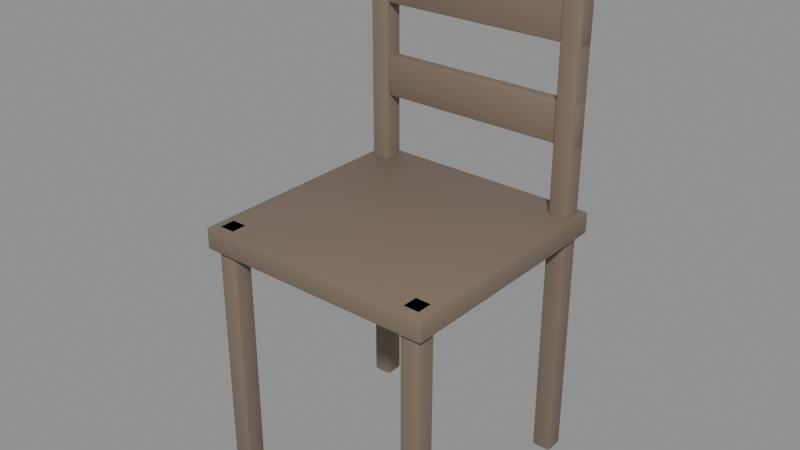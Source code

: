 # Source: chair.blend  (saved by Blender 5.2.44; exported with 4.5.12 LTS)
import bpy
from mathutils import Matrix  # noqa: F401  (used for matrix-valued properties, if any)

bpy.ops.wm.read_factory_settings(use_empty=True)
scene = bpy.context.scene
scene.name = 'Scene'

# ---- collections
col_chair = bpy.data.collections.new('chair'); scene.collection.children.link(col_chair)

# ---- materials (node trees are filled in below, after node groups)
mat_prop_wood = bpy.data.materials.new('prop_wood')

# ---- node groups
ng_smooth_by_angle = bpy.data.node_groups.new('Smooth by Angle', 'GeometryNodeTree')
_s = ng_smooth_by_angle.interface.new_socket(name='Mesh', in_out='OUTPUT', socket_type='NodeSocketGeometry')
_s = ng_smooth_by_angle.interface.new_socket(name='Mesh', in_out='INPUT', socket_type='NodeSocketGeometry')
_s = ng_smooth_by_angle.interface.new_socket(name='Angle', in_out='INPUT', socket_type='NodeSocketFloat')
_s.subtype = 'ANGLE'
_s.default_value = 0.5236
_s.min_value = 0.0
_s.max_value = 3.142
_s.description = 'Maximum face angle for smooth edges'
_s = ng_smooth_by_angle.interface.new_socket(name='Ignore Sharpness', in_out='INPUT', socket_type='NodeSocketBool')
_s.force_non_field = True
ng_smooth_by_angle.is_modifier = True
_N = ng_smooth_by_angle.nodes; _L = ng_smooth_by_angle.links
n0 = _N.new('GeometryNodeSetShadeSmooth'); n0.name = 'Set Shade Smooth'; n0.location = (120, -80)
n0.domain = 'EDGE'
n1 = _N.new('GeometryNodeSetShadeSmooth'); n1.name = 'Set Shade Smooth.001'; n1.location = (300, -80)
n2 = _N.new('NodeGroupOutput'); n2.name = 'Group Output'; n2.location = (480, -80)
n3 = _N.new('GeometryNodeInputMeshEdgeAngle'); n3.name = 'Edge Angle'; n3.location = (-440, -240)
n4 = _N.new('NodeGroupInput'); n4.name = 'Group Input'; n4.location = (-80, -80)
n5 = _N.new('GeometryNodeInputEdgeSmooth'); n5.name = 'Is Edge Smooth'; n5.location = (-260, -120)
n6 = _N.new('GeometryNodeInputShadeSmooth'); n6.name = 'Is Shade Smooth'; n6.location = (-440, -397)
n7 = _N.new('FunctionNodeCompare'); n7.name = 'Compare'; n7.location = (-260, -260)
n7.operation = 'LESS_EQUAL'
n8 = _N.new('FunctionNodeBooleanMath'); n8.name = 'Boolean Math.001'; n8.location = (-80, -260)
n9 = _N.new('NodeGroupInput'); n9.name = 'Group Input.001'; n9.location = (-440, -329)
n10 = _N.new('NodeGroupInput'); n10.name = 'Group Input.002'; n10.location = (-259, -189)
n11 = _N.new('FunctionNodeBooleanMath'); n11.name = 'Boolean Math'; n11.location = (-80, -149)
n11.operation = 'OR'
n12 = _N.new('FunctionNodeBooleanMath'); n12.name = 'Boolean Math.002'; n12.location = (-260, -380)
n12.operation = 'OR'
n13 = _N.new('NodeGroupInput'); n13.name = 'Group Input.003'; n13.location = (-440, -460)
_L.new(n3.outputs[0], n7.inputs[0])
_L.new(n1.outputs[0], n2.inputs[0])
_L.new(n9.outputs[1], n7.inputs[1])
_L.new(n7.outputs[0], n8.inputs[0])
_L.new(n4.outputs[0], n0.inputs[0])
_L.new(n0.outputs[0], n1.inputs[0])
_L.new(n8.outputs[0], n0.inputs[2])
_L.new(n10.outputs[2], n11.inputs[1])
_L.new(n5.outputs[0], n11.inputs[0])
_L.new(n11.outputs[0], n0.inputs[1])
_L.new(n13.outputs[2], n12.inputs[1])
_L.new(n6.outputs[0], n12.inputs[0])
_L.new(n12.outputs[0], n8.inputs[1])
n2.is_active_output = True

# ---- material node trees
mat_prop_wood.use_nodes = True; mat_prop_wood.node_tree.nodes.clear()
_N = mat_prop_wood.node_tree.nodes; _L = mat_prop_wood.node_tree.links
n0 = _N.new('ShaderNodeBsdfPrincipled'); n0.name = 'Principled BSDF'; n0.location = (-200, 100)
n0.inputs[0].default_value = (0.2, 0.15, 0.11, 1.0)
n0.inputs[2].default_value = 0.62
n0.inputs[10].default_value = 0.005
n1 = _N.new('ShaderNodeOutputMaterial'); n1.name = 'Material Output'; n1.location = (200, 100)
_L.new(n0.outputs[0], n1.inputs[0])
n1.is_active_output = True

# ---- meshes
me_chair = bpy.data.meshes.new('chair')
me_chair.from_pydata([(-0.21, -0.21, 0.412), (-0.21, -0.21, 0.45), (-0.21, 0.21, 0.412), (-0.21, 0.21, 0.45), (0.21, -0.21, 0.412), (0.21, -0.21, 0.45), (0.21, 0.21, 0.412), (0.21, 0.21, 0.45), (-0.198, -0.198, 0.0), (-0.198, -0.198, 0.45), (-0.198, -0.164, 0.0), (-0.198, -0.164, 0.45), (-0.164, -0.198, 0.0), (-0.164, -0.198, 0.45), (-0.164, -0.164, 0.0), (-0.164, -0.164, 0.45), (-0.198, 0.164, 0.0), (-0.198, 0.164, 0.88), (-0.198, 0.198, 0.0), (-0.198, 0.198, 0.88), (-0.164, 0.164, 0.0), (-0.164, 0.164, 0.88), (-0.164, 0.198, 0.0), (-0.164, 0.198, 0.88), (0.164, -0.198, 0.0), (0.164, -0.198, 0.45), (0.164, -0.164, 0.0), (0.164, -0.164, 0.45), (0.198, -0.198, 0.0), (0.198, -0.198, 0.45), (0.198, -0.164, 0.0), (0.198, -0.164, 0.45), (0.164, 0.164, 0.0), (0.164, 0.164, 0.88), (0.164, 0.198, 0.0), (0.164, 0.198, 0.88), (0.198, 0.164, 0.0), (0.198, 0.164, 0.88), (0.198, 0.198, 0.0), (0.198, 0.198, 0.88), (-0.2, 0.167, 0.725), (-0.2, 0.167, 0.835), (-0.2, 0.195, 0.725), (-0.2, 0.195, 0.835), (0.2, 0.167, 0.725), (0.2, 0.167, 0.835), (0.2, 0.195, 0.725), (0.2, 0.195, 0.835), (-0.2, 0.169, 0.565), (-0.2, 0.169, 0.635), (-0.2, 0.193, 0.565), (-0.2, 0.193, 0.635), (0.2, 0.169, 0.565), (0.2, 0.169, 0.635), (0.2, 0.193, 0.565), (0.2, 0.193, 0.635)], [], [(0, 1, 3, 2), (2, 3, 7, 6), (6, 7, 5, 4), (4, 5, 1, 0), (2, 6, 4, 0), (7, 3, 1, 5), (8, 9, 11, 10), (10, 11, 15, 14), (14, 15, 13, 12), (12, 13, 9, 8), (10, 14, 12, 8), (15, 11, 9, 13), (16, 17, 19, 18), (18, 19, 23, 22), (22, 23, 21, 20), (20, 21, 17, 16), (18, 22, 20, 16), (23, 19, 17, 21), (24, 25, 27, 26), (26, 27, 31, 30), (30, 31, 29, 28), (28, 29, 25, 24), (26, 30, 28, 24), (31, 27, 25, 29), (32, 33, 35, 34), (34, 35, 39, 38), (38, 39, 37, 36), (36, 37, 33, 32), (34, 38, 36, 32), (39, 35, 33, 37), (40, 41, 43, 42), (42, 43, 47, 46), (46, 47, 45, 44), (44, 45, 41, 40), (42, 46, 44, 40), (47, 43, 41, 45), (48, 49, 51, 50), (50, 51, 55, 54), (54, 55, 53, 52), (52, 53, 49, 48), (50, 54, 52, 48), (55, 51, 49, 53)])
me_chair.polygons.foreach_set('use_smooth', [True] * 42)
_uv = me_chair.uv_layers.new(name='UVMap')
_uv.uv.foreach_set('vector', [0.375, 0.0, 0.625, 0.0, 0.625, 0.25, 0.375, 0.25, 0.375, 0.25, 0.625, 0.25, 0.625, 0.5, 0.375, 0.5, 0.375, 0.5, 0.625, 0.5, 0.625, 0.75, 0.375, 0.75, 0.375, 0.75, 0.625, 0.75, 0.625, 1.0, 0.375, 1.0, 0.125, 0.5, 0.375, 0.5, 0.375, 0.75, 0.125, 0.75, 0.625, 0.5, 0.875, 0.5, 0.875, 0.75, 0.625, 0.75, 0.375, 0.0, 0.625, 0.0, 0.625, 0.25, 0.375, 0.25, 0.375, 0.25, 0.625, 0.25, 0.625, 0.5, 0.375, 0.5, 0.375, 0.5, 0.625, 0.5, 0.625, 0.75, 0.375, 0.75, 0.375, 0.75, 0.625, 0.75, 0.625, 1.0, 0.375, 1.0, 0.125, 0.5, 0.375, 0.5, 0.375, 0.75, 0.125, 0.75, 0.625, 0.5, 0.875, 0.5, 0.875, 0.75, 0.625, 0.75, 0.375, 0.0, 0.625, 0.0, 0.625, 0.25, 0.375, 0.25, 0.375, 0.25, 0.625, 0.25, 0.625, 0.5, 0.375, 0.5, 0.375, 0.5, 0.625, 0.5, 0.625, 0.75, 0.375, 0.75, 0.375, 0.75, 0.625, 0.75, 0.625, 1.0, 0.375, 1.0, 0.125, 0.5, 0.375, 0.5, 0.375, 0.75, 0.125, 0.75, 0.625, 0.5, 0.875, 0.5, 0.875, 0.75, 0.625, 0.75, 0.375, 0.0, 0.625, 0.0, 0.625, 0.25, 0.375, 0.25, 0.375, 0.25, 0.625, 0.25, 0.625, 0.5, 0.375, 0.5, 0.375, 0.5, 0.625, 0.5, 0.625, 0.75, 0.375, 0.75, 0.375, 0.75, 0.625, 0.75, 0.625, 1.0, 0.375, 1.0, 0.125, 0.5, 0.375, 0.5, 0.375, 0.75, 0.125, 0.75, 0.625, 0.5, 0.875, 0.5, 0.875, 0.75, 0.625, 0.75, 0.375, 0.0, 0.625, 0.0, 0.625, 0.25, 0.375, 0.25, 0.375, 0.25, 0.625, 0.25, 0.625, 0.5, 0.375, 0.5, 0.375, 0.5, 0.625, 0.5, 0.625, 0.75, 0.375, 0.75, 0.375, 0.75, 0.625, 0.75, 0.625, 1.0, 0.375, 1.0, 0.125, 0.5, 0.375, 0.5, 0.375, 0.75, 0.125, 0.75, 0.625, 0.5, 0.875, 0.5, 0.875, 0.75, 0.625, 0.75, 0.375, 0.0, 0.625, 0.0, 0.625, 0.25, 0.375, 0.25, 0.375, 0.25, 0.625, 0.25, 0.625, 0.5, 0.375, 0.5, 0.375, 0.5, 0.625, 0.5, 0.625, 0.75, 0.375, 0.75, 0.375, 0.75, 0.625, 0.75, 0.625, 1.0, 0.375, 1.0, 0.125, 0.5, 0.375, 0.5, 0.375, 0.75, 0.125, 0.75, 0.625, 0.5, 0.875, 0.5, 0.875, 0.75, 0.625, 0.75, 0.375, 0.0, 0.625, 0.0, 0.625, 0.25, 0.375, 0.25, 0.375, 0.25, 0.625, 0.25, 0.625, 0.5, 0.375, 0.5, 0.375, 0.5, 0.625, 0.5, 0.625, 0.75, 0.375, 0.75, 0.375, 0.75, 0.625, 0.75, 0.625, 1.0, 0.375, 1.0, 0.125, 0.5, 0.375, 0.5, 0.375, 0.75, 0.125, 0.75, 0.625, 0.5, 0.875, 0.5, 0.875, 0.75, 0.625, 0.75])
me_chair.materials.append(mat_prop_wood)
me_chair.update()

# ---- objects
ob_chair = bpy.data.objects.new('chair', me_chair)

# ---- transforms, parenting, visibility, modifiers, constraints
ob_chair.location = (0.0, 0.0, 0.0)
_m = ob_chair.modifiers.new('bevel', 'BEVEL')
_m.width = 0.004
_m.width_pct = 0.004
_m.segments = 2
_m.angle_limit = 0.5236
_m = ob_chair.modifiers.new('Smooth by Angle', 'NODES')
_m.node_group = ng_smooth_by_angle
_gi = [s.identifier for s in ng_smooth_by_angle.interface.items_tree if s.item_type == 'SOCKET' and s.in_out == 'INPUT']
_m[_gi[1]] = 0.5236  # 'Angle'
_m.use_pin_to_last = True
_m.show_group_selector = False

# ---- collection membership
col_chair.objects.link(ob_chair)

# ---- scene / render settings (as saved in the file)
scene.frame_start = 1; scene.frame_end = 250; scene.frame_set(1)
scene.render.engine = 'BLENDER_EEVEE_NEXT'
scene.render.bake_bias = 0.0
scene.render.bake_samples = 0
scene.render.compositor_device = 'GPU'
scene.eevee.use_volume_custom_range = False
scene.eevee.fast_gi_thickness_near = 0.1
scene.eevee.fast_gi_thickness_far = 0.0
scene.eevee.ray_tracing_options.screen_trace_thickness = 0.1
bpy.context.view_layer.update()

# ---- added for rendering (the .blend has no active camera and no usable light): camera, sun + grey world if the file has none
cam_auto = bpy.data.cameras.new('AutoCamera')
cam_auto.lens = 50.0
cam_auto.sensor_width = 36.0
cam_auto.clip_end = 1000.0
ob_auto_camera = bpy.data.objects.new('AutoCamera', cam_auto)
scene.collection.objects.link(ob_auto_camera)
ob_auto_camera.location = (0.982308, -1.17877, 1.22585)
ob_auto_camera.rotation_euler = (1.09748, -7.21219e-08, 0.694738)
scene.camera = ob_auto_camera
light_auto_sun = bpy.data.lights.new('AutoSun', 'SUN')
light_auto_sun.energy = 3.0
light_auto_sun.angle = 0.0523599
ob_auto_sun = bpy.data.objects.new('AutoSun', light_auto_sun)
scene.collection.objects.link(ob_auto_sun)
ob_auto_sun.rotation_euler = (0.872665, 0.174533, 0.523599)
if scene.world is None:
    world_auto = bpy.data.worlds.new('AutoWorld')
    world_auto.color = (0.3, 0.3, 0.3)
    scene.world = world_auto
bpy.context.view_layer.update()
